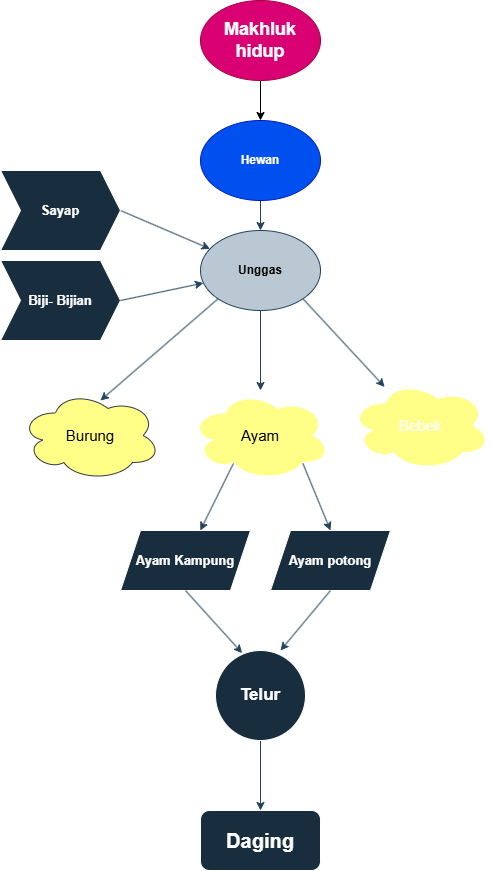

The diagram above was exported from draw.io. Its source (the exported page's mxGraphModel, read from the mxfile embedded in the PNG):
<mxGraphModel dx="1564" dy="758" grid="1" gridSize="10" guides="1" tooltips="1" connect="1" arrows="1" fold="1" page="1" pageScale="1" pageWidth="850" pageHeight="1100" math="0" shadow="0">
  <root>
    <mxCell id="0" />
    <mxCell id="1" parent="0" />
    <mxCell id="55uQLLpliTrfuUb2apzh-2" edge="1" parent="1" source="55uQLLpliTrfuUb2apzh-1" style="edgeStyle=none;rounded=0;orthogonalLoop=1;jettySize=auto;html=1;" target="55uQLLpliTrfuUb2apzh-3">
      <mxGeometry relative="1" as="geometry">
        <mxPoint x="390" y="160" as="targetPoint" />
      </mxGeometry>
    </mxCell>
    <mxCell id="55uQLLpliTrfuUb2apzh-1" parent="1" style="ellipse;whiteSpace=wrap;html=1;fillColor=#d80073;fontColor=#ffffff;strokeColor=#A50040;" value="&lt;h2&gt;Makhluk hidup&lt;/h2&gt;" vertex="1">
      <mxGeometry height="80" width="120" x="330" y="30" as="geometry" />
    </mxCell>
    <mxCell id="55uQLLpliTrfuUb2apzh-6" edge="1" parent="1" source="55uQLLpliTrfuUb2apzh-3" style="edgeStyle=orthogonalEdgeStyle;rounded=0;orthogonalLoop=1;jettySize=auto;html=1;strokeColor=#23445D;" target="55uQLLpliTrfuUb2apzh-5" value="">
      <mxGeometry relative="1" as="geometry" />
    </mxCell>
    <mxCell id="55uQLLpliTrfuUb2apzh-3" parent="1" style="ellipse;whiteSpace=wrap;html=1;fillColor=#0050ef;fontColor=#ffffff;strokeColor=#001DBC;" value="&lt;b&gt;Hewan&lt;/b&gt;" vertex="1">
      <mxGeometry height="80" width="120" x="330" y="150" as="geometry" />
    </mxCell>
    <mxCell id="55uQLLpliTrfuUb2apzh-4" parent="1" style="text;html=1;whiteSpace=wrap;strokeColor=none;fillColor=none;align=center;verticalAlign=middle;rounded=0;fontColor=light-dark(#FFFFFF,#FFFFFF);labelBackgroundColor=none;" value="&lt;span style=&quot;&quot;&gt;Adalah&lt;/span&gt;&lt;div&gt;&lt;br&gt;&lt;/div&gt;" vertex="1">
      <mxGeometry height="30" width="60" x="395" y="120" as="geometry" />
    </mxCell>
    <mxCell id="55uQLLpliTrfuUb2apzh-27" edge="1" parent="1" source="55uQLLpliTrfuUb2apzh-5" style="edgeStyle=none;rounded=0;orthogonalLoop=1;jettySize=auto;html=1;exitX=1;exitY=1;exitDx=0;exitDy=0;strokeColor=#23445D;" target="55uQLLpliTrfuUb2apzh-19">
      <mxGeometry relative="1" as="geometry" />
    </mxCell>
    <mxCell id="55uQLLpliTrfuUb2apzh-28" edge="1" parent="1" source="55uQLLpliTrfuUb2apzh-5" style="edgeStyle=none;rounded=0;orthogonalLoop=1;jettySize=auto;html=1;exitX=0.5;exitY=1;exitDx=0;exitDy=0;strokeColor=#23445D;" target="55uQLLpliTrfuUb2apzh-18">
      <mxGeometry relative="1" as="geometry" />
    </mxCell>
    <mxCell id="55uQLLpliTrfuUb2apzh-5" parent="1" style="ellipse;whiteSpace=wrap;html=1;strokeColor=#23445d;fillColor=#bac8d3;" value="&lt;b&gt;Unggas&lt;/b&gt;" vertex="1">
      <mxGeometry height="80" width="120" x="330" y="260" as="geometry" />
    </mxCell>
    <mxCell id="55uQLLpliTrfuUb2apzh-7" parent="1" style="text;html=1;whiteSpace=wrap;strokeColor=none;fillColor=none;align=center;verticalAlign=middle;rounded=0;fontColor=light-dark(#FFFFFF,#FFFFFF);labelBackgroundColor=none;" value="&lt;span style=&quot;&quot;&gt;Adalah&lt;/span&gt;&lt;div&gt;&lt;br&gt;&lt;/div&gt;" vertex="1">
      <mxGeometry height="30" width="60" x="400" y="240" as="geometry" />
    </mxCell>
    <mxCell id="55uQLLpliTrfuUb2apzh-12" edge="1" parent="1" source="55uQLLpliTrfuUb2apzh-10" style="edgeStyle=none;rounded=0;orthogonalLoop=1;jettySize=auto;html=1;exitX=1;exitY=0.5;exitDx=0;exitDy=0;strokeColor=#23445D;" target="55uQLLpliTrfuUb2apzh-5">
      <mxGeometry relative="1" as="geometry" />
    </mxCell>
    <mxCell id="55uQLLpliTrfuUb2apzh-10" parent="1" style="shape=step;perimeter=stepPerimeter;whiteSpace=wrap;html=1;fixedSize=1;strokeColor=#FFFFFF;fontColor=#FFFFFF;fillColor=#182E3E;fontSize=13;" value="&lt;b&gt;Sayap&lt;/b&gt;" vertex="1">
      <mxGeometry height="80" width="120" x="130" y="200" as="geometry" />
    </mxCell>
    <mxCell id="55uQLLpliTrfuUb2apzh-11" parent="1" style="shape=step;perimeter=stepPerimeter;whiteSpace=wrap;html=1;fixedSize=1;strokeColor=#FFFFFF;fontColor=#FFFFFF;fillColor=#182E3E;" value="&lt;b&gt;&lt;font style=&quot;font-size: 13px;&quot;&gt;Biji- Bijian&lt;/font&gt;&lt;/b&gt;" vertex="1">
      <mxGeometry height="80" width="120" x="130" y="290" as="geometry" />
    </mxCell>
    <mxCell id="55uQLLpliTrfuUb2apzh-13" edge="1" parent="1" source="55uQLLpliTrfuUb2apzh-11" style="edgeStyle=none;rounded=0;orthogonalLoop=1;jettySize=auto;html=1;exitX=1;exitY=0.5;exitDx=0;exitDy=0;entryX=0.024;entryY=0.657;entryDx=0;entryDy=0;entryPerimeter=0;strokeColor=#23445D;" target="55uQLLpliTrfuUb2apzh-5">
      <mxGeometry relative="1" as="geometry" />
    </mxCell>
    <mxCell id="55uQLLpliTrfuUb2apzh-14" parent="1" style="text;html=1;whiteSpace=wrap;strokeColor=none;fillColor=none;align=center;verticalAlign=middle;rounded=0;fontColor=light-dark(#FFFFFF,#FFFFFF);labelBackgroundColor=none;" value="&lt;div&gt;Memiliki&lt;/div&gt;" vertex="1">
      <mxGeometry height="30" width="60" x="270" y="230" as="geometry" />
    </mxCell>
    <mxCell id="55uQLLpliTrfuUb2apzh-15" parent="1" style="text;html=1;whiteSpace=wrap;strokeColor=none;fillColor=none;align=center;verticalAlign=middle;rounded=0;fontColor=light-dark(#FFFFFF,#FFFFFF);labelBackgroundColor=none;" value="&lt;div&gt;Makan&lt;/div&gt;" vertex="1">
      <mxGeometry height="30" width="60" x="250" y="330" as="geometry" />
    </mxCell>
    <mxCell id="55uQLLpliTrfuUb2apzh-16" parent="1" style="ellipse;shape=cloud;whiteSpace=wrap;html=1;strokeColor=#36393d;fillColor=light-dark(#FFFF88,#FF3399);" value="&lt;font style=&quot;font-size: 15px;&quot;&gt;Burung&lt;/font&gt;" vertex="1">
      <mxGeometry height="90" width="140" x="150" y="420" as="geometry" />
    </mxCell>
    <mxCell id="55uQLLpliTrfuUb2apzh-31" edge="1" parent="1" source="55uQLLpliTrfuUb2apzh-18" style="edgeStyle=none;rounded=0;orthogonalLoop=1;jettySize=auto;html=1;exitX=0.31;exitY=0.8;exitDx=0;exitDy=0;exitPerimeter=0;strokeColor=#23445D;" target="55uQLLpliTrfuUb2apzh-29">
      <mxGeometry relative="1" as="geometry" />
    </mxCell>
    <mxCell id="55uQLLpliTrfuUb2apzh-32" edge="1" parent="1" source="55uQLLpliTrfuUb2apzh-18" style="edgeStyle=none;rounded=0;orthogonalLoop=1;jettySize=auto;html=1;exitX=0.8;exitY=0.8;exitDx=0;exitDy=0;exitPerimeter=0;entryX=0.5;entryY=0;entryDx=0;entryDy=0;strokeColor=#23445D;" target="55uQLLpliTrfuUb2apzh-30">
      <mxGeometry relative="1" as="geometry" />
    </mxCell>
    <mxCell id="55uQLLpliTrfuUb2apzh-18" parent="1" style="ellipse;shape=cloud;whiteSpace=wrap;html=1;strokeColor=#FFFFFF;fontColor=default;fillColor=light-dark(#FFFF88,#FF3399);" value="&lt;font style=&quot;font-size: 15px;&quot;&gt;Ayam&lt;/font&gt;" vertex="1">
      <mxGeometry height="90" width="140" x="320" y="420" as="geometry" />
    </mxCell>
    <mxCell id="55uQLLpliTrfuUb2apzh-19" parent="1" style="ellipse;shape=cloud;whiteSpace=wrap;html=1;strokeColor=#FFFFFF;fontColor=light-dark(#FFFFFF,#FFFFFF);fillColor=light-dark(#FFFF88,#FF3399);" value="&lt;font style=&quot;font-size: 15px;&quot;&gt;Bebek&lt;/font&gt;" vertex="1">
      <mxGeometry height="90" width="140" x="480" y="410" as="geometry" />
    </mxCell>
    <mxCell id="55uQLLpliTrfuUb2apzh-26" edge="1" parent="1" source="55uQLLpliTrfuUb2apzh-5" style="edgeStyle=none;rounded=0;orthogonalLoop=1;jettySize=auto;html=1;exitX=0;exitY=1;exitDx=0;exitDy=0;entryX=0.571;entryY=0.111;entryDx=0;entryDy=0;entryPerimeter=0;strokeColor=#23445D;" target="55uQLLpliTrfuUb2apzh-16">
      <mxGeometry relative="1" as="geometry" />
    </mxCell>
    <mxCell id="55uQLLpliTrfuUb2apzh-29" parent="1" style="shape=parallelogram;perimeter=parallelogramPerimeter;whiteSpace=wrap;html=1;fixedSize=1;strokeColor=#FFFFFF;fontColor=light-dark(#FFFFFF,#FFFFFF);fillColor=light-dark(#182E3E, #162f41);" value="&lt;font style=&quot;font-size: 13px;&quot;&gt;&lt;b&gt;Ayam Kampung&lt;/b&gt;&lt;/font&gt;" vertex="1">
      <mxGeometry height="60" width="130" x="250" y="560" as="geometry" />
    </mxCell>
    <mxCell id="55uQLLpliTrfuUb2apzh-30" parent="1" style="shape=parallelogram;perimeter=parallelogramPerimeter;whiteSpace=wrap;html=1;fixedSize=1;strokeColor=#FFFFFF;fontColor=#FFFFFF;fillColor=light-dark(#182E3E, #093a5d);" value="&lt;font style=&quot;font-size: 13px; color: light-dark(rgb(255, 255, 255), rgb(255, 255, 255));&quot;&gt;&lt;b&gt;Ayam potong&lt;/b&gt;&lt;/font&gt;" vertex="1">
      <mxGeometry height="60" width="120" x="400" y="560" as="geometry" />
    </mxCell>
    <mxCell id="55uQLLpliTrfuUb2apzh-38" edge="1" parent="1" source="55uQLLpliTrfuUb2apzh-33" style="edgeStyle=none;rounded=0;orthogonalLoop=1;jettySize=auto;html=1;exitX=0.5;exitY=1;exitDx=0;exitDy=0;entryX=0.5;entryY=0;entryDx=0;entryDy=0;strokeColor=#23445D;" target="55uQLLpliTrfuUb2apzh-37">
      <mxGeometry relative="1" as="geometry" />
    </mxCell>
    <mxCell id="55uQLLpliTrfuUb2apzh-33" parent="1" style="ellipse;whiteSpace=wrap;html=1;aspect=fixed;strokeColor=#FFFFFF;fontColor=#FFFFFF;fillColor=light-dark(#182E3E, #6b1f64);" value="&lt;font style=&quot;font-size: 17px;&quot;&gt;&lt;b style=&quot;&quot;&gt;Telur&lt;/b&gt;&lt;/font&gt;" vertex="1">
      <mxGeometry height="90" width="90" x="345" y="680" as="geometry" />
    </mxCell>
    <mxCell id="55uQLLpliTrfuUb2apzh-34" edge="1" parent="1" source="55uQLLpliTrfuUb2apzh-29" style="edgeStyle=none;rounded=0;orthogonalLoop=1;jettySize=auto;html=1;exitX=0.5;exitY=1;exitDx=0;exitDy=0;entryX=0.296;entryY=0.029;entryDx=0;entryDy=0;entryPerimeter=0;strokeColor=#23445D;" target="55uQLLpliTrfuUb2apzh-33">
      <mxGeometry relative="1" as="geometry" />
    </mxCell>
    <mxCell id="55uQLLpliTrfuUb2apzh-36" edge="1" parent="1" source="55uQLLpliTrfuUb2apzh-30" style="edgeStyle=none;rounded=0;orthogonalLoop=1;jettySize=auto;html=1;exitX=0.5;exitY=1;exitDx=0;exitDy=0;entryX=0.722;entryY=0;entryDx=0;entryDy=0;entryPerimeter=0;strokeColor=#23445D;" target="55uQLLpliTrfuUb2apzh-33">
      <mxGeometry relative="1" as="geometry" />
    </mxCell>
    <mxCell id="55uQLLpliTrfuUb2apzh-37" parent="1" style="rounded=1;whiteSpace=wrap;html=1;strokeColor=#FFFFFF;fontColor=#FFFFFF;fillColor=#182E3E;fontStyle=1" value="&lt;font style=&quot;font-size: 20px;&quot;&gt;Daging&lt;/font&gt;" vertex="1">
      <mxGeometry height="60" width="120" x="330" y="840" as="geometry" />
    </mxCell>
    <mxCell id="55uQLLpliTrfuUb2apzh-39" parent="1" style="text;html=1;whiteSpace=wrap;strokeColor=none;fillColor=none;align=center;verticalAlign=middle;rounded=0;fontColor=light-dark(#FFFFFF,#FFFFFF);labelBackgroundColor=none;fontSize=15;" value="&lt;div&gt;Adalah&lt;/div&gt;" vertex="1">
      <mxGeometry height="40" width="75" x="262.5" y="390" as="geometry" />
    </mxCell>
    <mxCell id="55uQLLpliTrfuUb2apzh-41" parent="1" style="text;html=1;whiteSpace=wrap;strokeColor=none;fillColor=none;align=center;verticalAlign=middle;rounded=0;fontColor=light-dark(#FFFFFF,#FFFFFF);labelBackgroundColor=none;fontSize=15;" value="&lt;div&gt;Adalah&lt;/div&gt;" vertex="1">
      <mxGeometry height="40" width="75" x="500" y="360" as="geometry" />
    </mxCell>
    <mxCell id="55uQLLpliTrfuUb2apzh-42" parent="1" style="text;html=1;whiteSpace=wrap;strokeColor=none;fillColor=none;align=center;verticalAlign=middle;rounded=0;fontColor=light-dark(#FFFFFF,#FFFFFF);labelBackgroundColor=none;fontSize=15;" value="&lt;div&gt;Adalah&lt;/div&gt;" vertex="1">
      <mxGeometry height="40" width="75" x="388" y="360" as="geometry" />
    </mxCell>
    <mxCell id="55uQLLpliTrfuUb2apzh-43" parent="1" style="text;html=1;whiteSpace=wrap;strokeColor=none;fillColor=none;align=center;verticalAlign=middle;rounded=0;fontColor=light-dark(#FFFFFF,#FFFFFF);labelBackgroundColor=none;fontSize=15;" value="&lt;div&gt;Jenis&lt;/div&gt;" vertex="1">
      <mxGeometry height="40" width="75" x="435" y="500" as="geometry" />
    </mxCell>
    <mxCell id="55uQLLpliTrfuUb2apzh-44" parent="1" style="text;html=1;whiteSpace=wrap;strokeColor=none;fillColor=none;align=center;verticalAlign=middle;rounded=0;fontColor=light-dark(#FFFFFF,#FFFFFF);labelBackgroundColor=none;fontSize=15;" value="&lt;div&gt;Jenis&lt;/div&gt;" vertex="1">
      <mxGeometry height="40" width="75" x="262.5" y="510" as="geometry" />
    </mxCell>
    <mxCell id="55uQLLpliTrfuUb2apzh-45" parent="1" style="text;html=1;whiteSpace=wrap;strokeColor=none;fillColor=none;align=center;verticalAlign=middle;rounded=0;fontColor=light-dark(#FFFFFF,#FFFFFF);labelBackgroundColor=none;fontSize=15;" value="Menghasilkan" vertex="1">
      <mxGeometry height="50" width="115" x="425" y="640" as="geometry" />
    </mxCell>
    <mxCell id="55uQLLpliTrfuUb2apzh-46" parent="1" style="text;html=1;whiteSpace=wrap;strokeColor=none;fillColor=none;align=center;verticalAlign=middle;rounded=0;fontColor=light-dark(#FFFFFF,#FFFFFF);labelBackgroundColor=none;fontSize=15;" value="Menghasilkan" vertex="1">
      <mxGeometry height="50" width="115" x="222.5" y="640" as="geometry" />
    </mxCell>
    <mxCell id="55uQLLpliTrfuUb2apzh-47" parent="1" style="text;html=1;whiteSpace=wrap;strokeColor=none;fillColor=none;align=center;verticalAlign=middle;rounded=0;fontColor=light-dark(#FFFFFF,#FFFFFF);labelBackgroundColor=none;fontSize=15;" value="Dimanfaatkan" vertex="1">
      <mxGeometry height="50" width="115" x="385" y="780" as="geometry" />
    </mxCell>
  </root>
</mxGraphModel>